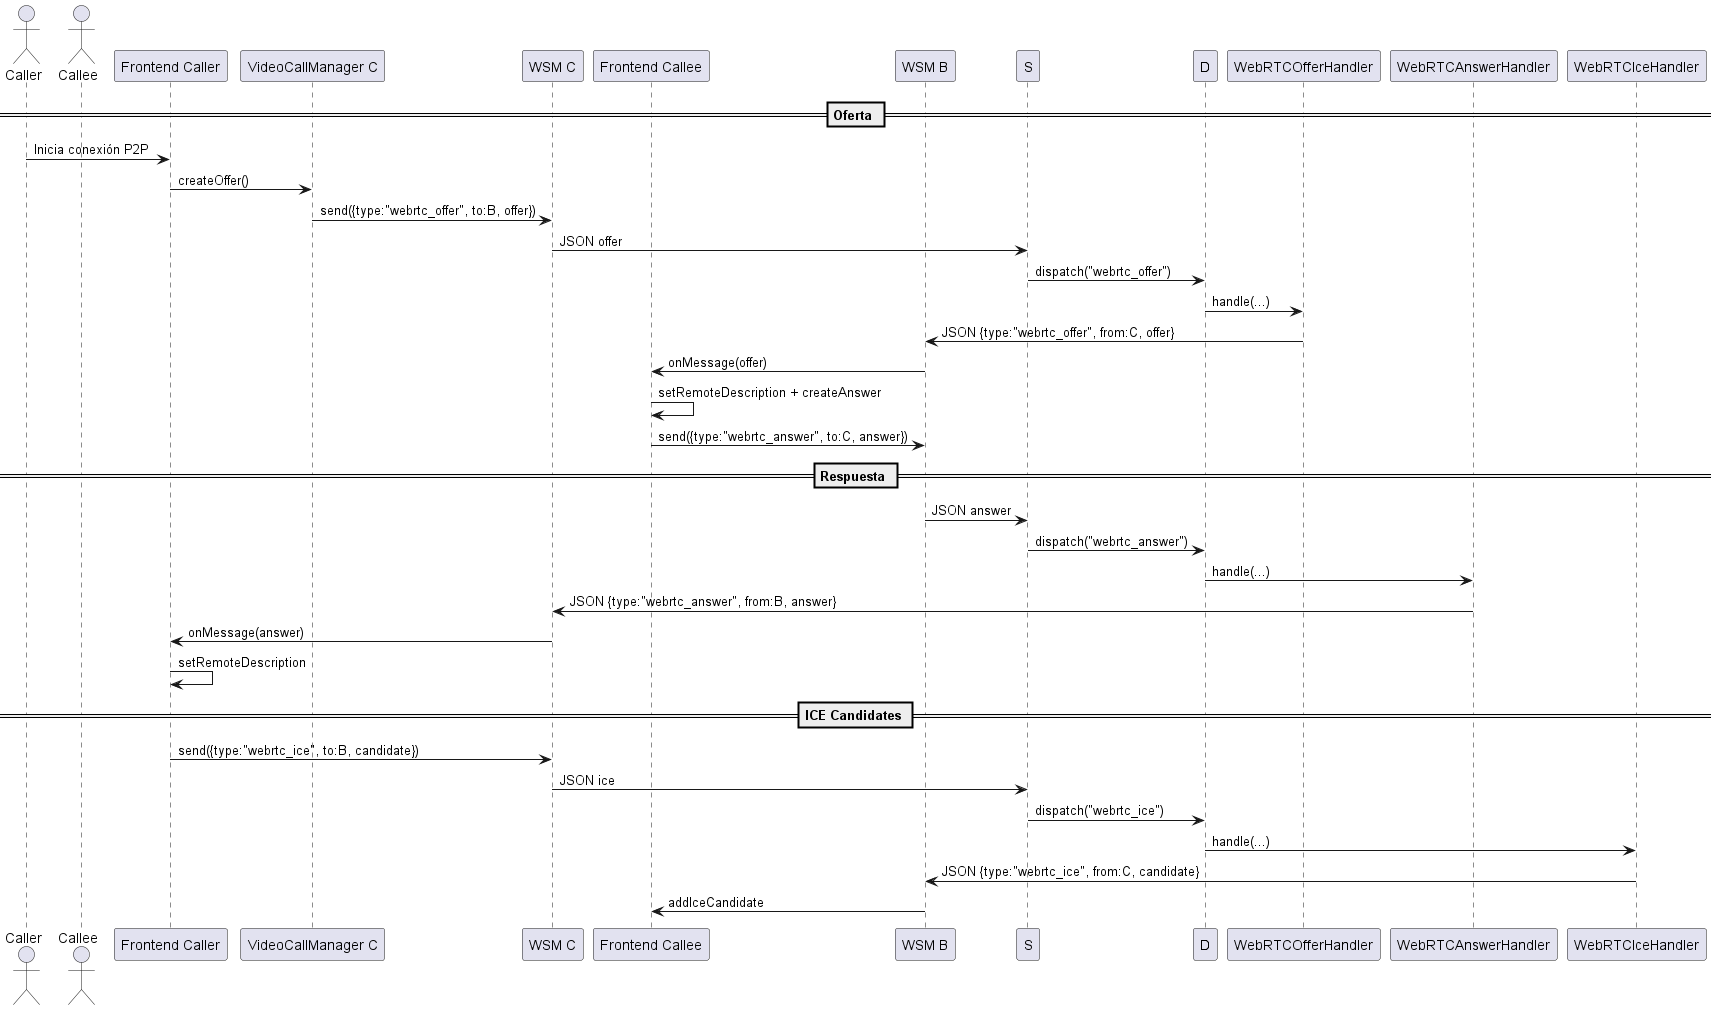

The diagram above was rendered by PlantUML. Its source (embedded in the PNG):
@startuml WebRTCSignal
actor Caller as C
actor Callee as B
participant FE_C as "Frontend Caller"
participant VCM_C as "VideoCallManager C"
participant WSM_C as "WSM C"
participant FE_B as "Frontend Callee"
participant WSM_B as "WSM B"
participant S
participant D
participant "WebRTCOfferHandler" as OFH
participant "WebRTCAnswerHandler" as ANH
participant "WebRTCIceHandler" as ICEH

== Oferta ==
C -> FE_C: Inicia conexión P2P
FE_C -> VCM_C: createOffer()
VCM_C -> WSM_C: send({type:"webrtc_offer", to:B, offer})
WSM_C -> S: JSON offer
S -> D: dispatch("webrtc_offer")
D -> OFH: handle(...)
OFH -> WSM_B: JSON {type:"webrtc_offer", from:C, offer}
WSM_B -> FE_B: onMessage(offer)
FE_B -> FE_B: setRemoteDescription + createAnswer
FE_B -> WSM_B: send({type:"webrtc_answer", to:C, answer})

== Respuesta ==
WSM_B -> S: JSON answer
S -> D: dispatch("webrtc_answer")
D -> ANH: handle(...)
ANH -> WSM_C: JSON {type:"webrtc_answer", from:B, answer}
WSM_C -> FE_C: onMessage(answer)
FE_C -> FE_C: setRemoteDescription

== ICE Candidates ==
FE_C -> WSM_C: send({type:"webrtc_ice", to:B, candidate})
WSM_C -> S: JSON ice
S -> D: dispatch("webrtc_ice")
D -> ICEH: handle(...)
ICEH -> WSM_B: JSON {type:"webrtc_ice", from:C, candidate}
WSM_B -> FE_B: addIceCandidate
@enduml